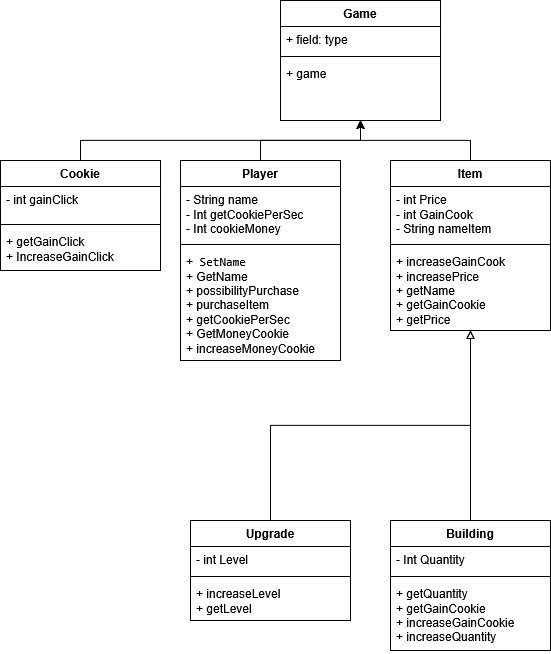

The diagram above was exported from draw.io. Its source (the exported page's mxGraphModel, read from the mxfile embedded in the PNG):
<mxGraphModel dx="1428" dy="779" grid="1" gridSize="10" guides="1" tooltips="1" connect="1" arrows="1" fold="1" page="1" pageScale="1" pageWidth="827" pageHeight="1169" math="0" shadow="0">
  <root>
    <mxCell id="WIyWlLk6GJQsqaUBKTNV-0" />
    <mxCell id="WIyWlLk6GJQsqaUBKTNV-1" parent="WIyWlLk6GJQsqaUBKTNV-0" />
    <mxCell id="lsIzw6D4kjqG7JHUetHL-0" value="Game" style="swimlane;fontStyle=1;align=center;verticalAlign=top;childLayout=stackLayout;horizontal=1;startSize=26;horizontalStack=0;resizeParent=1;resizeParentMax=0;resizeLast=0;collapsible=1;marginBottom=0;whiteSpace=wrap;html=1;" parent="WIyWlLk6GJQsqaUBKTNV-1" vertex="1">
      <mxGeometry x="320" y="210" width="160" height="120" as="geometry" />
    </mxCell>
    <mxCell id="lsIzw6D4kjqG7JHUetHL-1" value="+ field: type" style="text;strokeColor=none;fillColor=none;align=left;verticalAlign=top;spacingLeft=4;spacingRight=4;overflow=hidden;rotatable=0;points=[[0,0.5],[1,0.5]];portConstraint=eastwest;whiteSpace=wrap;html=1;" parent="lsIzw6D4kjqG7JHUetHL-0" vertex="1">
      <mxGeometry y="26" width="160" height="26" as="geometry" />
    </mxCell>
    <mxCell id="lsIzw6D4kjqG7JHUetHL-2" value="" style="line;strokeWidth=1;fillColor=none;align=left;verticalAlign=middle;spacingTop=-1;spacingLeft=3;spacingRight=3;rotatable=0;labelPosition=right;points=[];portConstraint=eastwest;strokeColor=inherit;" parent="lsIzw6D4kjqG7JHUetHL-0" vertex="1">
      <mxGeometry y="52" width="160" height="8" as="geometry" />
    </mxCell>
    <mxCell id="lsIzw6D4kjqG7JHUetHL-3" value="&lt;div&gt;+ game&lt;/div&gt;" style="text;strokeColor=none;fillColor=none;align=left;verticalAlign=top;spacingLeft=4;spacingRight=4;overflow=hidden;rotatable=0;points=[[0,0.5],[1,0.5]];portConstraint=eastwest;whiteSpace=wrap;html=1;" parent="lsIzw6D4kjqG7JHUetHL-0" vertex="1">
      <mxGeometry y="60" width="160" height="60" as="geometry" />
    </mxCell>
    <mxCell id="lsIzw6D4kjqG7JHUetHL-51" style="edgeStyle=orthogonalEdgeStyle;rounded=0;orthogonalLoop=1;jettySize=auto;html=1;exitX=0.5;exitY=0;exitDx=0;exitDy=0;" parent="WIyWlLk6GJQsqaUBKTNV-1" source="lsIzw6D4kjqG7JHUetHL-20" target="lsIzw6D4kjqG7JHUetHL-0" edge="1">
      <mxGeometry relative="1" as="geometry" />
    </mxCell>
    <mxCell id="lsIzw6D4kjqG7JHUetHL-20" value="Item" style="swimlane;fontStyle=1;align=center;verticalAlign=top;childLayout=stackLayout;horizontal=1;startSize=26;horizontalStack=0;resizeParent=1;resizeParentMax=0;resizeLast=0;collapsible=1;marginBottom=0;whiteSpace=wrap;html=1;" parent="WIyWlLk6GJQsqaUBKTNV-1" vertex="1">
      <mxGeometry x="430" y="370" width="160" height="170" as="geometry" />
    </mxCell>
    <mxCell id="lsIzw6D4kjqG7JHUetHL-21" value="&lt;div&gt;- int Price&lt;/div&gt;&lt;div&gt;- int GainCook&lt;/div&gt;&lt;div&gt;- String nameItem&lt;/div&gt;" style="text;strokeColor=none;fillColor=none;align=left;verticalAlign=top;spacingLeft=4;spacingRight=4;overflow=hidden;rotatable=0;points=[[0,0.5],[1,0.5]];portConstraint=eastwest;whiteSpace=wrap;html=1;" parent="lsIzw6D4kjqG7JHUetHL-20" vertex="1">
      <mxGeometry y="26" width="160" height="54" as="geometry" />
    </mxCell>
    <mxCell id="lsIzw6D4kjqG7JHUetHL-22" value="" style="line;strokeWidth=1;fillColor=none;align=left;verticalAlign=middle;spacingTop=-1;spacingLeft=3;spacingRight=3;rotatable=0;labelPosition=right;points=[];portConstraint=eastwest;strokeColor=inherit;" parent="lsIzw6D4kjqG7JHUetHL-20" vertex="1">
      <mxGeometry y="80" width="160" height="8" as="geometry" />
    </mxCell>
    <mxCell id="lsIzw6D4kjqG7JHUetHL-23" value="&lt;div&gt;+ increaseGainCook&lt;/div&gt;&lt;div&gt;+ increasePrice&lt;/div&gt;&lt;div&gt;+ getName&lt;/div&gt;&lt;div&gt;+ getGainCookie&lt;/div&gt;&lt;div&gt;+ getPrice&lt;/div&gt;" style="text;strokeColor=none;fillColor=none;align=left;verticalAlign=top;spacingLeft=4;spacingRight=4;overflow=hidden;rotatable=0;points=[[0,0.5],[1,0.5]];portConstraint=eastwest;whiteSpace=wrap;html=1;" parent="lsIzw6D4kjqG7JHUetHL-20" vertex="1">
      <mxGeometry y="88" width="160" height="82" as="geometry" />
    </mxCell>
    <mxCell id="lsIzw6D4kjqG7JHUetHL-48" style="edgeStyle=orthogonalEdgeStyle;rounded=0;orthogonalLoop=1;jettySize=auto;html=1;exitX=0.5;exitY=0;exitDx=0;exitDy=0;endArrow=block;endFill=0;" parent="WIyWlLk6GJQsqaUBKTNV-1" source="lsIzw6D4kjqG7JHUetHL-24" target="lsIzw6D4kjqG7JHUetHL-20" edge="1">
      <mxGeometry relative="1" as="geometry" />
    </mxCell>
    <mxCell id="lsIzw6D4kjqG7JHUetHL-24" value="Upgrade" style="swimlane;fontStyle=1;align=center;verticalAlign=top;childLayout=stackLayout;horizontal=1;startSize=26;horizontalStack=0;resizeParent=1;resizeParentMax=0;resizeLast=0;collapsible=1;marginBottom=0;whiteSpace=wrap;html=1;" parent="WIyWlLk6GJQsqaUBKTNV-1" vertex="1">
      <mxGeometry x="230" y="730" width="160" height="100" as="geometry" />
    </mxCell>
    <mxCell id="lsIzw6D4kjqG7JHUetHL-25" value="- int Level" style="text;strokeColor=none;fillColor=none;align=left;verticalAlign=top;spacingLeft=4;spacingRight=4;overflow=hidden;rotatable=0;points=[[0,0.5],[1,0.5]];portConstraint=eastwest;whiteSpace=wrap;html=1;" parent="lsIzw6D4kjqG7JHUetHL-24" vertex="1">
      <mxGeometry y="26" width="160" height="26" as="geometry" />
    </mxCell>
    <mxCell id="lsIzw6D4kjqG7JHUetHL-26" value="" style="line;strokeWidth=1;fillColor=none;align=left;verticalAlign=middle;spacingTop=-1;spacingLeft=3;spacingRight=3;rotatable=0;labelPosition=right;points=[];portConstraint=eastwest;strokeColor=inherit;" parent="lsIzw6D4kjqG7JHUetHL-24" vertex="1">
      <mxGeometry y="52" width="160" height="8" as="geometry" />
    </mxCell>
    <mxCell id="lsIzw6D4kjqG7JHUetHL-27" value="&lt;div&gt;+ increaseLevel&lt;/div&gt;&lt;div&gt;+ getLevel&lt;/div&gt;" style="text;strokeColor=none;fillColor=none;align=left;verticalAlign=top;spacingLeft=4;spacingRight=4;overflow=hidden;rotatable=0;points=[[0,0.5],[1,0.5]];portConstraint=eastwest;whiteSpace=wrap;html=1;" parent="lsIzw6D4kjqG7JHUetHL-24" vertex="1">
      <mxGeometry y="60" width="160" height="40" as="geometry" />
    </mxCell>
    <mxCell id="lsIzw6D4kjqG7JHUetHL-49" style="edgeStyle=orthogonalEdgeStyle;rounded=0;orthogonalLoop=1;jettySize=auto;html=1;exitX=0.5;exitY=0;exitDx=0;exitDy=0;endArrow=block;endFill=0;" parent="WIyWlLk6GJQsqaUBKTNV-1" source="lsIzw6D4kjqG7JHUetHL-28" target="lsIzw6D4kjqG7JHUetHL-20" edge="1">
      <mxGeometry relative="1" as="geometry" />
    </mxCell>
    <mxCell id="lsIzw6D4kjqG7JHUetHL-28" value="Building" style="swimlane;fontStyle=1;align=center;verticalAlign=top;childLayout=stackLayout;horizontal=1;startSize=26;horizontalStack=0;resizeParent=1;resizeParentMax=0;resizeLast=0;collapsible=1;marginBottom=0;whiteSpace=wrap;html=1;" parent="WIyWlLk6GJQsqaUBKTNV-1" vertex="1">
      <mxGeometry x="430" y="730" width="160" height="130" as="geometry" />
    </mxCell>
    <mxCell id="lsIzw6D4kjqG7JHUetHL-29" value="- Int Quantity" style="text;strokeColor=none;fillColor=none;align=left;verticalAlign=top;spacingLeft=4;spacingRight=4;overflow=hidden;rotatable=0;points=[[0,0.5],[1,0.5]];portConstraint=eastwest;whiteSpace=wrap;html=1;" parent="lsIzw6D4kjqG7JHUetHL-28" vertex="1">
      <mxGeometry y="26" width="160" height="26" as="geometry" />
    </mxCell>
    <mxCell id="lsIzw6D4kjqG7JHUetHL-30" value="" style="line;strokeWidth=1;fillColor=none;align=left;verticalAlign=middle;spacingTop=-1;spacingLeft=3;spacingRight=3;rotatable=0;labelPosition=right;points=[];portConstraint=eastwest;strokeColor=inherit;" parent="lsIzw6D4kjqG7JHUetHL-28" vertex="1">
      <mxGeometry y="52" width="160" height="8" as="geometry" />
    </mxCell>
    <mxCell id="lsIzw6D4kjqG7JHUetHL-31" value="&lt;div&gt;+ getQuantity&lt;/div&gt;&lt;div&gt;+ getGainCookie&lt;/div&gt;&lt;div&gt;+ increaseGainCookie&lt;/div&gt;&lt;div&gt;+ increaseQuantity&lt;/div&gt;" style="text;strokeColor=none;fillColor=none;align=left;verticalAlign=top;spacingLeft=4;spacingRight=4;overflow=hidden;rotatable=0;points=[[0,0.5],[1,0.5]];portConstraint=eastwest;whiteSpace=wrap;html=1;" parent="lsIzw6D4kjqG7JHUetHL-28" vertex="1">
      <mxGeometry y="60" width="160" height="70" as="geometry" />
    </mxCell>
    <mxCell id="lsIzw6D4kjqG7JHUetHL-52" style="edgeStyle=orthogonalEdgeStyle;rounded=0;orthogonalLoop=1;jettySize=auto;html=1;exitX=0.5;exitY=0;exitDx=0;exitDy=0;" parent="WIyWlLk6GJQsqaUBKTNV-1" source="lsIzw6D4kjqG7JHUetHL-32" target="lsIzw6D4kjqG7JHUetHL-0" edge="1">
      <mxGeometry relative="1" as="geometry" />
    </mxCell>
    <mxCell id="lsIzw6D4kjqG7JHUetHL-32" value="Cookie" style="swimlane;fontStyle=1;align=center;verticalAlign=top;childLayout=stackLayout;horizontal=1;startSize=26;horizontalStack=0;resizeParent=1;resizeParentMax=0;resizeLast=0;collapsible=1;marginBottom=0;whiteSpace=wrap;html=1;" parent="WIyWlLk6GJQsqaUBKTNV-1" vertex="1">
      <mxGeometry x="40" y="370" width="160" height="110" as="geometry" />
    </mxCell>
    <mxCell id="lsIzw6D4kjqG7JHUetHL-33" value="&lt;div&gt;- int gainClick&lt;/div&gt;" style="text;strokeColor=none;fillColor=none;align=left;verticalAlign=top;spacingLeft=4;spacingRight=4;overflow=hidden;rotatable=0;points=[[0,0.5],[1,0.5]];portConstraint=eastwest;whiteSpace=wrap;html=1;" parent="lsIzw6D4kjqG7JHUetHL-32" vertex="1">
      <mxGeometry y="26" width="160" height="34" as="geometry" />
    </mxCell>
    <mxCell id="lsIzw6D4kjqG7JHUetHL-34" value="" style="line;strokeWidth=1;fillColor=none;align=left;verticalAlign=middle;spacingTop=-1;spacingLeft=3;spacingRight=3;rotatable=0;labelPosition=right;points=[];portConstraint=eastwest;strokeColor=inherit;" parent="lsIzw6D4kjqG7JHUetHL-32" vertex="1">
      <mxGeometry y="60" width="160" height="8" as="geometry" />
    </mxCell>
    <mxCell id="lsIzw6D4kjqG7JHUetHL-35" value="&lt;div&gt;+ getGainClick&lt;/div&gt;&lt;div&gt;+ IncreaseGainClick&lt;/div&gt;" style="text;strokeColor=none;fillColor=none;align=left;verticalAlign=top;spacingLeft=4;spacingRight=4;overflow=hidden;rotatable=0;points=[[0,0.5],[1,0.5]];portConstraint=eastwest;whiteSpace=wrap;html=1;" parent="lsIzw6D4kjqG7JHUetHL-32" vertex="1">
      <mxGeometry y="68" width="160" height="42" as="geometry" />
    </mxCell>
    <mxCell id="lsIzw6D4kjqG7JHUetHL-54" style="edgeStyle=orthogonalEdgeStyle;rounded=0;orthogonalLoop=1;jettySize=auto;html=1;exitX=0.5;exitY=0;exitDx=0;exitDy=0;" parent="WIyWlLk6GJQsqaUBKTNV-1" source="lsIzw6D4kjqG7JHUetHL-40" target="lsIzw6D4kjqG7JHUetHL-0" edge="1">
      <mxGeometry relative="1" as="geometry" />
    </mxCell>
    <mxCell id="lsIzw6D4kjqG7JHUetHL-40" value="Player" style="swimlane;fontStyle=1;align=center;verticalAlign=top;childLayout=stackLayout;horizontal=1;startSize=26;horizontalStack=0;resizeParent=1;resizeParentMax=0;resizeLast=0;collapsible=1;marginBottom=0;whiteSpace=wrap;html=1;" parent="WIyWlLk6GJQsqaUBKTNV-1" vertex="1">
      <mxGeometry x="220" y="370" width="160" height="200" as="geometry" />
    </mxCell>
    <mxCell id="lsIzw6D4kjqG7JHUetHL-41" value="&lt;div&gt;- String name&lt;/div&gt;&lt;div&gt;- Int getCookiePerSec&lt;/div&gt;&lt;div&gt;- Int cookieMoney&lt;/div&gt;" style="text;strokeColor=none;fillColor=none;align=left;verticalAlign=top;spacingLeft=4;spacingRight=4;overflow=hidden;rotatable=0;points=[[0,0.5],[1,0.5]];portConstraint=eastwest;whiteSpace=wrap;html=1;" parent="lsIzw6D4kjqG7JHUetHL-40" vertex="1">
      <mxGeometry y="26" width="160" height="54" as="geometry" />
    </mxCell>
    <mxCell id="lsIzw6D4kjqG7JHUetHL-42" value="" style="line;strokeWidth=1;fillColor=none;align=left;verticalAlign=middle;spacingTop=-1;spacingLeft=3;spacingRight=3;rotatable=0;labelPosition=right;points=[];portConstraint=eastwest;strokeColor=inherit;" parent="lsIzw6D4kjqG7JHUetHL-40" vertex="1">
      <mxGeometry y="80" width="160" height="8" as="geometry" />
    </mxCell>
    <mxCell id="lsIzw6D4kjqG7JHUetHL-43" value="&lt;div&gt;&lt;font face=&quot;Helvetica&quot;&gt;+&lt;code&gt; SetName&lt;/code&gt;&lt;/font&gt;&lt;/div&gt;&lt;div&gt;&lt;font face=&quot;Helvetica&quot;&gt;+ GetName&lt;/font&gt;&lt;/div&gt;&lt;div&gt;&lt;font face=&quot;Helvetica&quot;&gt;+ possibilityPurchase&lt;/font&gt;&lt;/div&gt;&lt;div&gt;&lt;font face=&quot;Helvetica&quot;&gt;+ purchaseItem&lt;/font&gt;&lt;/div&gt;&lt;div&gt;&lt;font face=&quot;Helvetica&quot;&gt;+ getCookiePerSec&lt;/font&gt;&lt;/div&gt;&lt;div&gt;&lt;font face=&quot;Helvetica&quot;&gt;+ GetMoneyCookie&lt;/font&gt;&lt;/div&gt;&lt;div&gt;&lt;font face=&quot;Helvetica&quot;&gt;+ increaseMoneyCookie&lt;/font&gt;&lt;/div&gt;" style="text;strokeColor=none;fillColor=none;align=left;verticalAlign=top;spacingLeft=4;spacingRight=4;overflow=hidden;rotatable=0;points=[[0,0.5],[1,0.5]];portConstraint=eastwest;whiteSpace=wrap;html=1;" parent="lsIzw6D4kjqG7JHUetHL-40" vertex="1">
      <mxGeometry y="88" width="160" height="112" as="geometry" />
    </mxCell>
  </root>
</mxGraphModel>